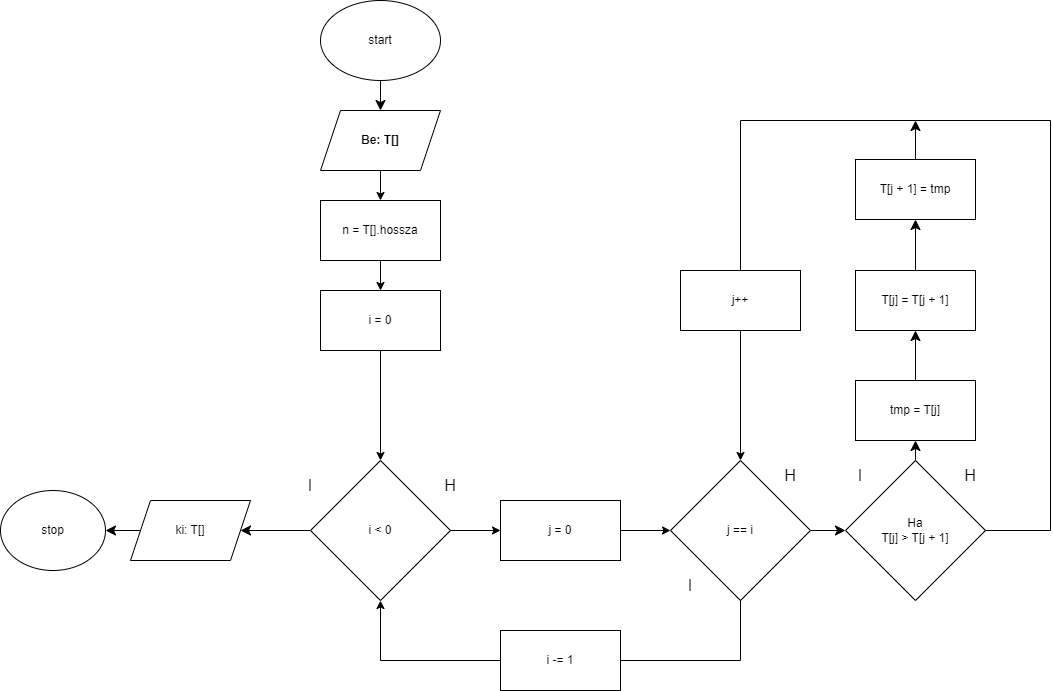

The diagram above was exported from draw.io. Its source (the exported page's mxGraphModel, read from the mxfile embedded in the PNG):
<mxGraphModel dx="1120" dy="1083" grid="1" gridSize="10" guides="1" tooltips="1" connect="1" arrows="1" fold="1" page="0" pageScale="1" pageWidth="827" pageHeight="1169" math="0" shadow="0">
  <root>
    <mxCell id="0" />
    <mxCell id="1" parent="0" />
    <mxCell id="syJYVv4aSmzgap6_7gX6-124" value="start" style="ellipse;whiteSpace=wrap;html=1;" vertex="1" parent="1">
      <mxGeometry x="970" y="570" width="120" height="80" as="geometry" />
    </mxCell>
    <mxCell id="syJYVv4aSmzgap6_7gX6-125" value="&lt;b&gt;Be: T[]&lt;/b&gt;" style="shape=parallelogram;perimeter=parallelogramPerimeter;whiteSpace=wrap;html=1;fixedSize=1;" vertex="1" parent="1">
      <mxGeometry x="970" y="680" width="120" height="60" as="geometry" />
    </mxCell>
    <mxCell id="syJYVv4aSmzgap6_7gX6-126" value="" style="endArrow=classic;html=1;rounded=0;fontSize=12;startSize=8;endSize=8;curved=1;exitX=0.5;exitY=1;exitDx=0;exitDy=0;" edge="1" parent="1" source="syJYVv4aSmzgap6_7gX6-124" target="syJYVv4aSmzgap6_7gX6-125">
      <mxGeometry width="50" height="50" relative="1" as="geometry">
        <mxPoint x="1056.25" y="1080" as="sourcePoint" />
        <mxPoint x="1106.25" y="1030" as="targetPoint" />
      </mxGeometry>
    </mxCell>
    <mxCell id="syJYVv4aSmzgap6_7gX6-127" value="" style="edgeStyle=none;curved=1;rounded=0;orthogonalLoop=1;jettySize=auto;html=1;fontSize=12;startSize=8;endSize=8;exitX=0;exitY=0.5;exitDx=0;exitDy=0;" edge="1" parent="1" source="syJYVv4aSmzgap6_7gX6-154" target="syJYVv4aSmzgap6_7gX6-129">
      <mxGeometry relative="1" as="geometry">
        <mxPoint x="930" y="1095" as="sourcePoint" />
      </mxGeometry>
    </mxCell>
    <mxCell id="syJYVv4aSmzgap6_7gX6-128" value="" style="edgeStyle=none;curved=1;rounded=0;orthogonalLoop=1;jettySize=auto;html=1;fontSize=12;startSize=8;endSize=8;" edge="1" parent="1" source="syJYVv4aSmzgap6_7gX6-129" target="syJYVv4aSmzgap6_7gX6-130">
      <mxGeometry relative="1" as="geometry" />
    </mxCell>
    <mxCell id="syJYVv4aSmzgap6_7gX6-129" value="ki: T[]" style="shape=parallelogram;perimeter=parallelogramPerimeter;whiteSpace=wrap;html=1;fixedSize=1;" vertex="1" parent="1">
      <mxGeometry x="780" y="1070" width="120" height="60" as="geometry" />
    </mxCell>
    <mxCell id="syJYVv4aSmzgap6_7gX6-130" value="stop" style="ellipse;whiteSpace=wrap;html=1;" vertex="1" parent="1">
      <mxGeometry x="650" y="1060" width="105" height="80" as="geometry" />
    </mxCell>
    <mxCell id="syJYVv4aSmzgap6_7gX6-131" value="I" style="text;html=1;align=center;verticalAlign=middle;whiteSpace=wrap;rounded=0;fontSize=16;" vertex="1" parent="1">
      <mxGeometry x="930" y="1040" width="60" height="30" as="geometry" />
    </mxCell>
    <mxCell id="syJYVv4aSmzgap6_7gX6-132" value="j = 0" style="whiteSpace=wrap;html=1;" vertex="1" parent="1">
      <mxGeometry x="1150" y="1070" width="120" height="60" as="geometry" />
    </mxCell>
    <mxCell id="syJYVv4aSmzgap6_7gX6-133" value="" style="edgeStyle=none;curved=1;rounded=0;orthogonalLoop=1;jettySize=auto;html=1;fontSize=12;startSize=8;endSize=8;exitX=1;exitY=0.5;exitDx=0;exitDy=0;" edge="1" parent="1" source="syJYVv4aSmzgap6_7gX6-157" target="syJYVv4aSmzgap6_7gX6-136">
      <mxGeometry relative="1" as="geometry">
        <mxPoint x="1459.0476190476188" y="1101.5136054421769" as="sourcePoint" />
      </mxGeometry>
    </mxCell>
    <mxCell id="syJYVv4aSmzgap6_7gX6-134" value="I" style="text;html=1;align=center;verticalAlign=middle;whiteSpace=wrap;rounded=0;fontSize=16;" vertex="1" parent="1">
      <mxGeometry x="1310" y="1140" width="60" height="30" as="geometry" />
    </mxCell>
    <mxCell id="syJYVv4aSmzgap6_7gX6-135" value="" style="edgeStyle=none;curved=1;rounded=0;orthogonalLoop=1;jettySize=auto;html=1;fontSize=12;startSize=8;endSize=8;" edge="1" parent="1" source="syJYVv4aSmzgap6_7gX6-136" target="syJYVv4aSmzgap6_7gX6-138">
      <mxGeometry relative="1" as="geometry" />
    </mxCell>
    <mxCell id="syJYVv4aSmzgap6_7gX6-136" value="Ha&lt;br&gt;T[j] &amp;gt; T[j + 1]" style="rhombus;whiteSpace=wrap;html=1;" vertex="1" parent="1">
      <mxGeometry x="1495" y="1030" width="140" height="140" as="geometry" />
    </mxCell>
    <mxCell id="syJYVv4aSmzgap6_7gX6-137" value="" style="edgeStyle=none;curved=1;rounded=0;orthogonalLoop=1;jettySize=auto;html=1;fontSize=12;startSize=8;endSize=8;" edge="1" parent="1" source="syJYVv4aSmzgap6_7gX6-138" target="syJYVv4aSmzgap6_7gX6-140">
      <mxGeometry relative="1" as="geometry" />
    </mxCell>
    <mxCell id="syJYVv4aSmzgap6_7gX6-138" value="tmp = T[j]" style="whiteSpace=wrap;html=1;" vertex="1" parent="1">
      <mxGeometry x="1505" y="950" width="120" height="60" as="geometry" />
    </mxCell>
    <mxCell id="syJYVv4aSmzgap6_7gX6-139" value="" style="edgeStyle=none;curved=1;rounded=0;orthogonalLoop=1;jettySize=auto;html=1;fontSize=12;startSize=8;endSize=8;" edge="1" parent="1" source="syJYVv4aSmzgap6_7gX6-140" target="syJYVv4aSmzgap6_7gX6-141">
      <mxGeometry relative="1" as="geometry" />
    </mxCell>
    <mxCell id="syJYVv4aSmzgap6_7gX6-140" value="T[j] = T[j + 1]" style="whiteSpace=wrap;html=1;" vertex="1" parent="1">
      <mxGeometry x="1505" y="840" width="120" height="60" as="geometry" />
    </mxCell>
    <mxCell id="syJYVv4aSmzgap6_7gX6-141" value="T[j + 1] = tmp" style="whiteSpace=wrap;html=1;" vertex="1" parent="1">
      <mxGeometry x="1505" y="729" width="120" height="60" as="geometry" />
    </mxCell>
    <mxCell id="syJYVv4aSmzgap6_7gX6-142" value="" style="endArrow=none;html=1;rounded=0;fontSize=12;startSize=8;endSize=8;curved=1;entryX=1;entryY=0.5;entryDx=0;entryDy=0;" edge="1" parent="1" target="syJYVv4aSmzgap6_7gX6-136">
      <mxGeometry width="50" height="50" relative="1" as="geometry">
        <mxPoint x="1700" y="1100" as="sourcePoint" />
        <mxPoint x="1440" y="1000" as="targetPoint" />
      </mxGeometry>
    </mxCell>
    <mxCell id="syJYVv4aSmzgap6_7gX6-143" value="" style="endArrow=none;html=1;rounded=0;fontSize=12;startSize=8;endSize=8;curved=1;" edge="1" parent="1">
      <mxGeometry width="50" height="50" relative="1" as="geometry">
        <mxPoint x="1700" y="690" as="sourcePoint" />
        <mxPoint x="1700" y="1100" as="targetPoint" />
      </mxGeometry>
    </mxCell>
    <mxCell id="syJYVv4aSmzgap6_7gX6-144" value="" style="endArrow=none;html=1;rounded=0;fontSize=12;startSize=8;endSize=8;curved=1;" edge="1" parent="1">
      <mxGeometry width="50" height="50" relative="1" as="geometry">
        <mxPoint x="1390" y="690" as="sourcePoint" />
        <mxPoint x="1700" y="690" as="targetPoint" />
      </mxGeometry>
    </mxCell>
    <mxCell id="syJYVv4aSmzgap6_7gX6-145" value="" style="endArrow=classic;html=1;rounded=0;fontSize=12;startSize=8;endSize=8;curved=1;exitX=0.5;exitY=0;exitDx=0;exitDy=0;" edge="1" parent="1" source="syJYVv4aSmzgap6_7gX6-141">
      <mxGeometry width="50" height="50" relative="1" as="geometry">
        <mxPoint x="1565" y="729" as="sourcePoint" />
        <mxPoint x="1565" y="690" as="targetPoint" />
      </mxGeometry>
    </mxCell>
    <mxCell id="syJYVv4aSmzgap6_7gX6-146" value="H" style="text;html=1;align=center;verticalAlign=middle;whiteSpace=wrap;rounded=0;fontSize=16;" vertex="1" parent="1">
      <mxGeometry x="1410" y="1030" width="60" height="30" as="geometry" />
    </mxCell>
    <mxCell id="syJYVv4aSmzgap6_7gX6-147" value="I" style="text;html=1;align=center;verticalAlign=middle;whiteSpace=wrap;rounded=0;fontSize=16;" vertex="1" parent="1">
      <mxGeometry x="1480" y="1030" width="60" height="30" as="geometry" />
    </mxCell>
    <mxCell id="syJYVv4aSmzgap6_7gX6-148" value="H" style="text;html=1;align=center;verticalAlign=middle;whiteSpace=wrap;rounded=0;fontSize=16;" vertex="1" parent="1">
      <mxGeometry x="1590" y="1030" width="60" height="30" as="geometry" />
    </mxCell>
    <mxCell id="syJYVv4aSmzgap6_7gX6-149" value="H" style="text;html=1;align=center;verticalAlign=middle;whiteSpace=wrap;rounded=0;fontSize=16;" vertex="1" parent="1">
      <mxGeometry x="1070" y="1040" width="60" height="30" as="geometry" />
    </mxCell>
    <mxCell id="syJYVv4aSmzgap6_7gX6-150" value="" style="edgeStyle=orthogonalEdgeStyle;rounded=0;orthogonalLoop=1;jettySize=auto;html=1;" edge="1" parent="1" source="syJYVv4aSmzgap6_7gX6-151" target="syJYVv4aSmzgap6_7gX6-153">
      <mxGeometry relative="1" as="geometry" />
    </mxCell>
    <mxCell id="syJYVv4aSmzgap6_7gX6-151" value="n = T[].hossza" style="rounded=0;whiteSpace=wrap;html=1;" vertex="1" parent="1">
      <mxGeometry x="970" y="770" width="120" height="60" as="geometry" />
    </mxCell>
    <mxCell id="syJYVv4aSmzgap6_7gX6-152" value="" style="endArrow=classic;html=1;rounded=0;" edge="1" parent="1" source="syJYVv4aSmzgap6_7gX6-125" target="syJYVv4aSmzgap6_7gX6-151">
      <mxGeometry width="50" height="50" relative="1" as="geometry">
        <mxPoint x="1016.25" y="950" as="sourcePoint" />
        <mxPoint x="1066.25" y="900" as="targetPoint" />
      </mxGeometry>
    </mxCell>
    <mxCell id="syJYVv4aSmzgap6_7gX6-153" value="i = 0" style="rounded=0;whiteSpace=wrap;html=1;" vertex="1" parent="1">
      <mxGeometry x="970" y="860" width="120" height="60" as="geometry" />
    </mxCell>
    <mxCell id="syJYVv4aSmzgap6_7gX6-154" value="i &amp;lt; 0" style="rhombus;whiteSpace=wrap;html=1;" vertex="1" parent="1">
      <mxGeometry x="960" y="1030" width="140" height="140" as="geometry" />
    </mxCell>
    <mxCell id="syJYVv4aSmzgap6_7gX6-155" value="" style="endArrow=classic;html=1;rounded=0;entryX=0.5;entryY=0;entryDx=0;entryDy=0;" edge="1" parent="1" source="syJYVv4aSmzgap6_7gX6-153" target="syJYVv4aSmzgap6_7gX6-154">
      <mxGeometry width="50" height="50" relative="1" as="geometry">
        <mxPoint x="1090" y="920" as="sourcePoint" />
        <mxPoint x="1140" y="870" as="targetPoint" />
      </mxGeometry>
    </mxCell>
    <mxCell id="syJYVv4aSmzgap6_7gX6-156" value="" style="endArrow=classic;html=1;rounded=0;" edge="1" parent="1" source="syJYVv4aSmzgap6_7gX6-154" target="syJYVv4aSmzgap6_7gX6-132">
      <mxGeometry width="50" height="50" relative="1" as="geometry">
        <mxPoint x="1040" y="1030" as="sourcePoint" />
        <mxPoint x="1090" y="980" as="targetPoint" />
      </mxGeometry>
    </mxCell>
    <mxCell id="syJYVv4aSmzgap6_7gX6-157" value="j == i" style="rhombus;whiteSpace=wrap;html=1;" vertex="1" parent="1">
      <mxGeometry x="1320" y="1030" width="140" height="140" as="geometry" />
    </mxCell>
    <mxCell id="syJYVv4aSmzgap6_7gX6-158" value="" style="endArrow=classic;html=1;rounded=0;" edge="1" parent="1" source="syJYVv4aSmzgap6_7gX6-132" target="syJYVv4aSmzgap6_7gX6-157">
      <mxGeometry width="50" height="50" relative="1" as="geometry">
        <mxPoint x="1300" y="1180" as="sourcePoint" />
        <mxPoint x="1350" y="1130" as="targetPoint" />
      </mxGeometry>
    </mxCell>
    <mxCell id="syJYVv4aSmzgap6_7gX6-159" value="" style="endArrow=none;html=1;rounded=0;entryX=0.5;entryY=1;entryDx=0;entryDy=0;" edge="1" parent="1" target="syJYVv4aSmzgap6_7gX6-157">
      <mxGeometry width="50" height="50" relative="1" as="geometry">
        <mxPoint x="1390" y="1230" as="sourcePoint" />
        <mxPoint x="1230" y="1150" as="targetPoint" />
      </mxGeometry>
    </mxCell>
    <mxCell id="syJYVv4aSmzgap6_7gX6-160" value="" style="endArrow=none;html=1;rounded=0;" edge="1" parent="1" target="syJYVv4aSmzgap6_7gX6-161">
      <mxGeometry width="50" height="50" relative="1" as="geometry">
        <mxPoint x="1390" y="1230" as="sourcePoint" />
        <mxPoint x="1390" y="1230" as="targetPoint" />
      </mxGeometry>
    </mxCell>
    <mxCell id="syJYVv4aSmzgap6_7gX6-161" value="i -= 1" style="rounded=0;whiteSpace=wrap;html=1;" vertex="1" parent="1">
      <mxGeometry x="1150" y="1200" width="120" height="60" as="geometry" />
    </mxCell>
    <mxCell id="syJYVv4aSmzgap6_7gX6-162" value="" style="endArrow=classic;html=1;rounded=0;entryX=0.5;entryY=1;entryDx=0;entryDy=0;" edge="1" parent="1" target="syJYVv4aSmzgap6_7gX6-154">
      <mxGeometry width="50" height="50" relative="1" as="geometry">
        <mxPoint x="1030" y="1230" as="sourcePoint" />
        <mxPoint x="1160" y="1160" as="targetPoint" />
      </mxGeometry>
    </mxCell>
    <mxCell id="syJYVv4aSmzgap6_7gX6-163" value="" style="endArrow=none;html=1;rounded=0;exitX=0;exitY=0.5;exitDx=0;exitDy=0;" edge="1" parent="1" source="syJYVv4aSmzgap6_7gX6-161">
      <mxGeometry width="50" height="50" relative="1" as="geometry">
        <mxPoint x="1110" y="1210" as="sourcePoint" />
        <mxPoint x="1030" y="1230" as="targetPoint" />
      </mxGeometry>
    </mxCell>
    <mxCell id="syJYVv4aSmzgap6_7gX6-164" value="" style="endArrow=none;html=1;rounded=0;" edge="1" parent="1">
      <mxGeometry width="50" height="50" relative="1" as="geometry">
        <mxPoint x="1390" y="850" as="sourcePoint" />
        <mxPoint x="1390" y="690" as="targetPoint" />
      </mxGeometry>
    </mxCell>
    <mxCell id="syJYVv4aSmzgap6_7gX6-165" value="j++" style="rounded=0;whiteSpace=wrap;html=1;" vertex="1" parent="1">
      <mxGeometry x="1330" y="840" width="120" height="60" as="geometry" />
    </mxCell>
    <mxCell id="syJYVv4aSmzgap6_7gX6-166" value="" style="endArrow=classic;html=1;rounded=0;entryX=0.5;entryY=0;entryDx=0;entryDy=0;" edge="1" parent="1" source="syJYVv4aSmzgap6_7gX6-165" target="syJYVv4aSmzgap6_7gX6-157">
      <mxGeometry width="50" height="50" relative="1" as="geometry">
        <mxPoint x="1380" y="910" as="sourcePoint" />
        <mxPoint x="1430" y="860" as="targetPoint" />
      </mxGeometry>
    </mxCell>
  </root>
</mxGraphModel>